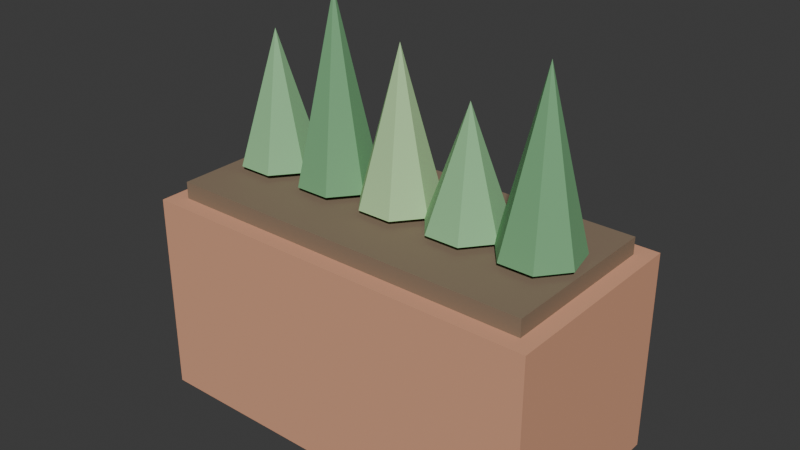 # Source: PLA_HORTA_BANCADA_v01.blend  (saved by Blender 4.2.66; exported with 4.5.12 LTS)
import bpy
from mathutils import Matrix  # noqa: F401  (used for matrix-valued properties, if any)

bpy.ops.wm.read_factory_settings(use_empty=True)
scene = bpy.context.scene
scene.name = 'Scene'

# ---- collections
col_collection = bpy.data.collections.new('Collection'); scene.collection.children.link(col_collection)

# ---- materials (node trees are filled in below, after node groups)
mat_polyroom_pbr = bpy.data.materials.new('Polyroom_PBR')

# ---- material node trees
mat_polyroom_pbr.use_nodes = True; mat_polyroom_pbr.node_tree.nodes.clear()
_N = mat_polyroom_pbr.node_tree.nodes; _L = mat_polyroom_pbr.node_tree.links
n0 = _N.new('ShaderNodeOutputMaterial'); n0.name = 'Material Output'; n0.location = (400, 0)
n1 = _N.new('ShaderNodeBsdfPrincipled'); n1.name = 'Principled BSDF'; n1.location = (100, 0)
n1.inputs[2].default_value = 0.8
n2 = _N.new('ShaderNodeVertexColor'); n2.name = 'Color Attribute'; n2.location = (-100, 0)
n2.layer_name = 'Color'
_L.new(n2.outputs[0], n1.inputs[0])
_L.new(n1.outputs[0], n0.inputs[0])
n0.is_active_output = True

# ---- world
world_world = bpy.data.worlds.new('World'); scene.world = world_world
world_world.use_nodes = True; world_world.node_tree.nodes.clear()
_N = world_world.node_tree.nodes; _L = world_world.node_tree.links
n0 = _N.new('ShaderNodeOutputWorld'); n0.name = 'World Output'; n0.location = (300, 300)
n1 = _N.new('ShaderNodeBackground'); n1.name = 'Background'; n1.location = (10, 300)
n1.inputs[0].default_value = (0.05088, 0.05088, 0.05088, 1.0)
_L.new(n1.outputs[0], n0.inputs[0])
n0.is_active_output = True
world_world.color = (0.05088, 0.05088, 0.05088)
world_world.sun_shadow_jitter_overblur = 0.0

# ---- meshes
me_pla_horta_bancada_v01 = bpy.data.meshes.new('PLA_HORTA_BANCADA_v01')
me_pla_horta_bancada_v01.from_pydata([(-0.18, -0.09, 0.0), (-0.18, -0.09, 0.18), (-0.18, 0.09, 0.0), (-0.18, 0.09, 0.18), (0.18, -0.09, 0.0), (0.18, -0.09, 0.18), (0.18, 0.09, 0.0), (0.18, 0.09, 0.18), (-0.1656, -0.075, 0.175), (-0.1656, -0.075, 0.195), (-0.1656, 0.075, 0.175), (-0.1656, 0.075, 0.195), (0.1656, -0.075, 0.175), (0.1656, -0.075, 0.195), (0.1656, 0.075, 0.175), (0.1656, 0.075, 0.195), (-0.13, 0.035, 0.2), (-0.1026, 0.02182, 0.2), (-0.09588, -0.007788, 0.2), (-0.1148, -0.03153, 0.2), (-0.1452, -0.03153, 0.2), (-0.1641, -0.007788, 0.2), (-0.1574, 0.02182, 0.2), (-0.13, 0.0, 0.315), (-0.065, 0.035, 0.2), (-0.03764, 0.02182, 0.2), (-0.03088, -0.007788, 0.2), (-0.04981, -0.03153, 0.2), (-0.08019, -0.03153, 0.2), (-0.09912, -0.007788, 0.2), (-0.09236, 0.02182, 0.2), (-0.065, 0.0, 0.36), (0.0, 0.035, 0.2), (0.02736, 0.02182, 0.2), (0.03412, -0.007788, 0.2), (0.01519, -0.03153, 0.2), (-0.01519, -0.03153, 0.2), (-0.03412, -0.007788, 0.2), (-0.02736, 0.02182, 0.2), (0.0, 0.0, 0.33), (0.065, 0.035, 0.2), (0.09236, 0.02182, 0.2), (0.09912, -0.007788, 0.2), (0.08019, -0.03153, 0.2), (0.04981, -0.03153, 0.2), (0.03088, -0.007788, 0.2), (0.03764, 0.02182, 0.2), (0.065, 0.0, 0.3), (0.13, 0.035, 0.2), (0.1574, 0.02182, 0.2), (0.1641, -0.007788, 0.2), (0.1452, -0.03153, 0.2), (0.1148, -0.03153, 0.2), (0.09588, -0.007788, 0.2), (0.1026, 0.02182, 0.2), (0.13, 0.0, 0.345)], [], [(0, 1, 3, 2), (2, 3, 7, 6), (6, 7, 5, 4), (4, 5, 1, 0), (2, 6, 4, 0), (7, 3, 1, 5), (8, 9, 11, 10), (10, 11, 15, 14), (14, 15, 13, 12), (12, 13, 9, 8), (10, 14, 12, 8), (15, 11, 9, 13), (16, 23, 17), (17, 23, 18), (18, 23, 19), (19, 23, 20), (20, 23, 21), (16, 17, 18, 19, 20, 21, 22), (21, 23, 22), (22, 23, 16), (24, 31, 25), (25, 31, 26), (26, 31, 27), (27, 31, 28), (28, 31, 29), (24, 25, 26, 27, 28, 29, 30), (29, 31, 30), (30, 31, 24), (32, 39, 33), (33, 39, 34), (34, 39, 35), (35, 39, 36), (36, 39, 37), (32, 33, 34, 35, 36, 37, 38), (37, 39, 38), (38, 39, 32), (40, 47, 41), (41, 47, 42), (42, 47, 43), (43, 47, 44), (44, 47, 45), (40, 41, 42, 43, 44, 45, 46), (45, 47, 46), (46, 47, 40), (48, 55, 49), (49, 55, 50), (50, 55, 51), (51, 55, 52), (52, 55, 53), (48, 49, 50, 51, 52, 53, 54), (53, 55, 54), (54, 55, 48)])
_uv = me_pla_horta_bancada_v01.uv_layers.new(name='UVMap')
_uv.uv.foreach_set('vector', [0.5626, 0.4117, 0.7502, 0.4065, 0.7502, 0.5947, 0.5626, 0.5999, 0.1944, 0.7876, 0.008432, 0.7876, 0.008432, 0.4065, 0.1944, 0.4065, 0.7502, 0.8103, 0.5626, 0.8051, 0.5626, 0.6168, 0.7502, 0.6221, 0.611, 0.3896, 0.4233, 0.3896, 0.4233, 0.008432, 0.611, 0.008432, 0.199, 0.008432, 0.199, 0.3896, 0.008432, 0.3896, 0.008432, 0.008432, 0.4065, 0.008432, 0.4065, 0.3896, 0.2159, 0.3896, 0.2159, 0.008432, 0.9166, 0.009015, 0.9374, 0.008432, 0.9374, 0.1653, 0.9166, 0.1659, 0.7602, 0.3591, 0.7396, 0.3591, 0.7396, 0.008432, 0.7602, 0.008432, 0.9751, 0.1659, 0.9543, 0.1653, 0.9543, 0.008432, 0.9751, 0.009015, 0.7227, 0.3591, 0.7019, 0.3591, 0.7019, 0.008432, 0.7227, 0.008432, 0.37, 0.4065, 0.37, 0.7571, 0.2112, 0.7571, 0.2112, 0.4065, 0.5457, 0.4065, 0.5457, 0.7571, 0.3869, 0.7571, 0.3869, 0.4065, 0.2387, 0.8976, 0.2677, 0.774, 0.2677, 0.9012, 0.8469, 0.31, 0.8469, 0.1831, 0.8787, 0.3057, 0.8787, 0.3057, 0.8469, 0.1831, 0.8995, 0.2985, 0.9105, 0.9328, 0.9266, 0.807, 0.9427, 0.9328, 0.2845, 0.9008, 0.2845, 0.774, 0.3065, 0.8987, 0.1662, 0.8567, 0.141, 0.8767, 0.1097, 0.8696, 0.09574, 0.8406, 0.1097, 0.8116, 0.141, 0.8045, 0.1662, 0.8245, 0.3065, 0.8987, 0.2845, 0.774, 0.3372, 0.8894, 0.2112, 0.888, 0.2677, 0.774, 0.2387, 0.8976, 0.6559, 0.1794, 0.685, 0.008432, 0.685, 0.1812, 0.767, 0.5714, 0.8204, 0.4065, 0.7984, 0.5784, 0.7984, 0.5784, 0.8204, 0.4065, 0.8204, 0.5788, 0.9105, 0.7872, 0.9425, 0.6168, 0.9425, 0.7902, 0.6279, 0.3621, 0.6809, 0.1981, 0.649, 0.3685, 0.06492, 0.8696, 0.03357, 0.8767, 0.008432, 0.8567, 0.008432, 0.8245, 0.03357, 0.8045, 0.06492, 0.8116, 0.07888, 0.8406, 0.649, 0.3685, 0.6809, 0.1981, 0.6809, 0.3715, 0.6279, 0.1715, 0.685, 0.008432, 0.6559, 0.1794, 0.865, 0.5459, 0.894, 0.4065, 0.894, 0.5488, 0.8409, 0.7591, 0.8409, 0.6168, 0.8727, 0.7554, 0.8727, 0.7554, 0.8409, 0.6168, 0.8937, 0.7485, 0.9164, 0.3218, 0.9483, 0.1831, 0.9483, 0.3254, 0.8469, 0.1401, 0.8997, 0.008432, 0.8678, 0.147, 0.5765, 0.8923, 0.5626, 0.8633, 0.5765, 0.8343, 0.6079, 0.8272, 0.633, 0.8472, 0.633, 0.8794, 0.6079, 0.8994, 0.8678, 0.147, 0.8997, 0.008432, 0.8997, 0.1508, 0.8373, 0.537, 0.894, 0.4065, 0.865, 0.5459, 0.4141, 0.8816, 0.4429, 0.774, 0.4429, 0.8862, 0.4598, 0.8854, 0.4598, 0.774, 0.4915, 0.8805, 0.4915, 0.8805, 0.4598, 0.774, 0.5121, 0.8728, 0.9594, 0.7269, 0.9755, 0.6168, 0.9916, 0.7269, 0.8409, 0.8749, 0.8933, 0.776, 0.8615, 0.8825, 0.6638, 0.8923, 0.6499, 0.8633, 0.6638, 0.8343, 0.6952, 0.8272, 0.7203, 0.8472, 0.7203, 0.8794, 0.6952, 0.8994, 0.8615, 0.8825, 0.8933, 0.776, 0.8933, 0.8874, 0.3869, 0.8712, 0.4429, 0.774, 0.4141, 0.8816, 0.7961, 0.772, 0.767, 0.6168, 0.824, 0.7637, 0.7771, 0.341, 0.7771, 0.1831, 0.809, 0.3377, 0.809, 0.3377, 0.7771, 0.1831, 0.83, 0.331, 0.9109, 0.561, 0.9428, 0.4065, 0.9428, 0.5643, 0.7771, 0.1563, 0.83, 0.008432, 0.7981, 0.1629, 0.7372, 0.8794, 0.7372, 0.8472, 0.7623, 0.8272, 0.7937, 0.8343, 0.8076, 0.8633, 0.7937, 0.8923, 0.7623, 0.8994, 0.7981, 0.1629, 0.83, 0.008432, 0.83, 0.1663, 0.767, 0.7743, 0.767, 0.6168, 0.7961, 0.772])
_ca = me_pla_horta_bancada_v01.color_attributes.new('Color', 'FLOAT_COLOR', 'POINT')
_ca.data.foreach_set('color', [0.72, 0.36, 0.22, 1.0, 0.72, 0.36, 0.22, 1.0, 0.72, 0.36, 0.22, 1.0, 0.72, 0.36, 0.22, 1.0, 0.72, 0.36, 0.22, 1.0, 0.72, 0.36, 0.22, 1.0, 0.72, 0.36, 0.22, 1.0, 0.72, 0.36, 0.22, 1.0, 0.25, 0.18, 0.12, 1.0, 0.25, 0.18, 0.12, 1.0, 0.25, 0.18, 0.12, 1.0, 0.25, 0.18, 0.12, 1.0, 0.25, 0.18, 0.12, 1.0, 0.25, 0.18, 0.12, 1.0, 0.25, 0.18, 0.12, 1.0, 0.25, 0.18, 0.12, 1.0, 0.28, 0.56, 0.28, 1.0, 0.28, 0.56, 0.28, 1.0, 0.28, 0.56, 0.28, 1.0, 0.28, 0.56, 0.28, 1.0, 0.28, 0.56, 0.28, 1.0, 0.28, 0.56, 0.28, 1.0, 0.28, 0.56, 0.28, 1.0, 0.28, 0.56, 0.28, 1.0, 0.18, 0.42, 0.2, 1.0, 0.18, 0.42, 0.2, 1.0, 0.18, 0.42, 0.2, 1.0, 0.18, 0.42, 0.2, 1.0, 0.18, 0.42, 0.2, 1.0, 0.18, 0.42, 0.2, 1.0, 0.18, 0.42, 0.2, 1.0, 0.18, 0.42, 0.2, 1.0, 0.45, 0.7, 0.35, 1.0, 0.45, 0.7, 0.35, 1.0, 0.45, 0.7, 0.35, 1.0, 0.45, 0.7, 0.35, 1.0, 0.45, 0.7, 0.35, 1.0, 0.45, 0.7, 0.35, 1.0, 0.45, 0.7, 0.35, 1.0, 0.45, 0.7, 0.35, 1.0, 0.28, 0.56, 0.28, 1.0, 0.28, 0.56, 0.28, 1.0, 0.28, 0.56, 0.28, 1.0, 0.28, 0.56, 0.28, 1.0, 0.28, 0.56, 0.28, 1.0, 0.28, 0.56, 0.28, 1.0, 0.28, 0.56, 0.28, 1.0, 0.28, 0.56, 0.28, 1.0, 0.18, 0.42, 0.2, 1.0, 0.18, 0.42, 0.2, 1.0, 0.18, 0.42, 0.2, 1.0, 0.18, 0.42, 0.2, 1.0, 0.18, 0.42, 0.2, 1.0, 0.18, 0.42, 0.2, 1.0, 0.18, 0.42, 0.2, 1.0, 0.18, 0.42, 0.2, 1.0])
me_pla_horta_bancada_v01.materials.append(mat_polyroom_pbr)
me_pla_horta_bancada_v01.update()

# ---- objects
ob_pla_horta_bancada_v01 = bpy.data.objects.new('PLA_HORTA_BANCADA_v01', me_pla_horta_bancada_v01)

# ---- transforms, parenting, visibility, modifiers, constraints
ob_pla_horta_bancada_v01.location = (0.0, 0.0, 0.0)

# ---- collection membership
col_collection.objects.link(ob_pla_horta_bancada_v01)

# ---- scene / render settings (as saved in the file)
scene.frame_start = 1; scene.frame_end = 250; scene.frame_set(1)
scene.render.engine = 'BLENDER_EEVEE_NEXT'
bpy.context.view_layer.update()

# ---- added for rendering (the .blend has no active camera and no usable light): camera, sun
cam_auto = bpy.data.cameras.new('AutoCamera')
cam_auto.lens = 50.0
cam_auto.sensor_width = 36.0
cam_auto.clip_end = 1000.0
ob_auto_camera = bpy.data.objects.new('AutoCamera', cam_auto)
scene.collection.objects.link(ob_auto_camera)
ob_auto_camera.location = (0.499621, -0.599546, 0.579697)
ob_auto_camera.rotation_euler = (1.09748, -7.21219e-08, 0.694738)
scene.camera = ob_auto_camera
light_auto_sun = bpy.data.lights.new('AutoSun', 'SUN')
light_auto_sun.energy = 3.0
light_auto_sun.angle = 0.0523599
ob_auto_sun = bpy.data.objects.new('AutoSun', light_auto_sun)
scene.collection.objects.link(ob_auto_sun)
ob_auto_sun.rotation_euler = (0.872665, 0.174533, 0.523599)
bpy.context.view_layer.update()
